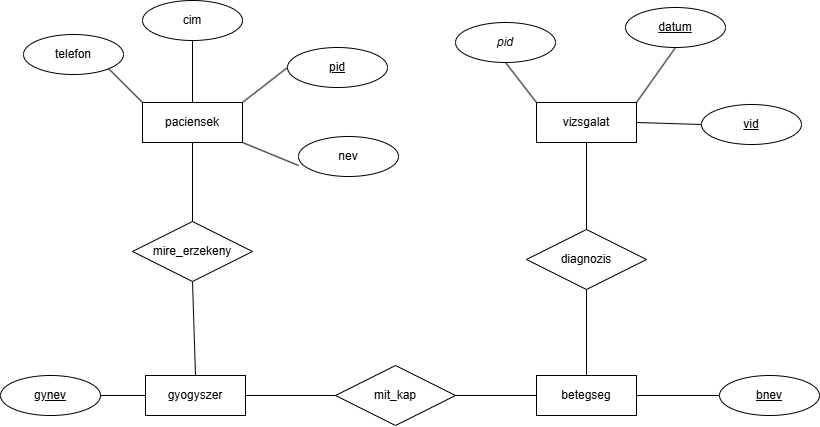

The diagram above was exported from draw.io. Its source (the exported page's mxGraphModel, read from the mxfile embedded in the PNG):
<mxGraphModel dx="1846" dy="556" grid="0" gridSize="10" guides="1" tooltips="1" connect="1" arrows="1" fold="1" page="1" pageScale="1" pageWidth="827" pageHeight="1169" math="0" shadow="0">
  <root>
    <mxCell id="0" />
    <mxCell id="1" parent="0" />
    <mxCell id="pRCzkOPYhDOl0SQQmHO0-101" edge="1" parent="1" style="edgeStyle=orthogonalEdgeStyle;fontSize=12;html=1;endArrow=ERoneToMany;startArrow=ERmandOne;rounded=0;exitX=1;exitY=0.5;exitDx=0;exitDy=0;entryX=1;entryY=0.5;entryDx=0;entryDy=0;" target="pRCzkOPYhDOl0SQQmHO0-86" value="">
      <mxGeometry height="100" relative="1" width="100" as="geometry">
        <Array as="points">
          <mxPoint x="789" y="116" />
          <mxPoint x="789" y="304" />
        </Array>
        <mxPoint x="749" y="115.99999999999989" as="sourcePoint" />
        <mxPoint x="463" y="231" as="targetPoint" />
      </mxGeometry>
    </mxCell>
    <mxCell id="9ipH60XaZzGzKc8BFo7x-1" parent="1" style="whiteSpace=wrap;html=1;align=center;" value="paciensek" vertex="1">
      <mxGeometry height="40" width="100" x="92" y="162" as="geometry" />
    </mxCell>
    <mxCell id="9ipH60XaZzGzKc8BFo7x-2" parent="1" style="ellipse;whiteSpace=wrap;html=1;align=center;fontStyle=4;" value="pid" vertex="1">
      <mxGeometry height="40" width="100" x="237" y="107" as="geometry" />
    </mxCell>
    <mxCell id="9ipH60XaZzGzKc8BFo7x-4" edge="1" parent="1" source="9ipH60XaZzGzKc8BFo7x-1" style="endArrow=none;html=1;rounded=0;exitX=1;exitY=0;exitDx=0;exitDy=0;entryX=0;entryY=0.5;entryDx=0;entryDy=0;" target="9ipH60XaZzGzKc8BFo7x-2" value="">
      <mxGeometry relative="1" as="geometry">
        <mxPoint x="330" y="330" as="sourcePoint" />
        <mxPoint x="490" y="330" as="targetPoint" />
      </mxGeometry>
    </mxCell>
    <mxCell id="9ipH60XaZzGzKc8BFo7x-5" edge="1" parent="1" source="9ipH60XaZzGzKc8BFo7x-1" style="endArrow=none;html=1;rounded=0;exitX=1;exitY=1;exitDx=0;exitDy=0;entryX=0;entryY=0.5;entryDx=0;entryDy=0;" value="">
      <mxGeometry relative="1" as="geometry">
        <mxPoint x="330" y="330" as="sourcePoint" />
        <mxPoint x="248.0000000000025" y="225" as="targetPoint" />
      </mxGeometry>
    </mxCell>
    <mxCell id="9ipH60XaZzGzKc8BFo7x-6" parent="1" style="shape=rhombus;perimeter=rhombusPerimeter;whiteSpace=wrap;html=1;align=center;" value="mire_erzekeny" vertex="1">
      <mxGeometry height="60" width="120" x="82" y="281" as="geometry" />
    </mxCell>
    <mxCell id="9ipH60XaZzGzKc8BFo7x-7" edge="1" parent="1" source="9ipH60XaZzGzKc8BFo7x-6" style="endArrow=none;html=1;rounded=0;exitX=0.5;exitY=0;exitDx=0;exitDy=0;entryX=0.5;entryY=1;entryDx=0;entryDy=0;" target="9ipH60XaZzGzKc8BFo7x-1" value="">
      <mxGeometry relative="1" as="geometry">
        <mxPoint x="330" y="330" as="sourcePoint" />
        <mxPoint x="490" y="330" as="targetPoint" />
      </mxGeometry>
    </mxCell>
    <mxCell id="9ipH60XaZzGzKc8BFo7x-10" parent="1" style="whiteSpace=wrap;html=1;align=center;" value="gyogyszer" vertex="1">
      <mxGeometry height="40" width="100" x="95" y="435" as="geometry" />
    </mxCell>
    <mxCell id="9ipH60XaZzGzKc8BFo7x-11" parent="1" style="ellipse;whiteSpace=wrap;html=1;align=center;" value="nev" vertex="1">
      <mxGeometry height="40" width="100" x="248" y="196" as="geometry" />
    </mxCell>
    <mxCell id="9ipH60XaZzGzKc8BFo7x-12" parent="1" style="ellipse;whiteSpace=wrap;html=1;align=center;" value="cim" vertex="1">
      <mxGeometry height="40" width="100" x="92" y="60" as="geometry" />
    </mxCell>
    <mxCell id="9ipH60XaZzGzKc8BFo7x-13" parent="1" style="ellipse;whiteSpace=wrap;html=1;align=center;" value="telefon" vertex="1">
      <mxGeometry height="40" width="100" x="-27" y="94" as="geometry" />
    </mxCell>
    <mxCell id="9ipH60XaZzGzKc8BFo7x-15" edge="1" parent="1" source="9ipH60XaZzGzKc8BFo7x-1" style="endArrow=none;html=1;rounded=0;entryX=0.5;entryY=1;entryDx=0;entryDy=0;exitX=0.5;exitY=0;exitDx=0;exitDy=0;" target="9ipH60XaZzGzKc8BFo7x-12" value="">
      <mxGeometry relative="1" as="geometry">
        <mxPoint x="330" y="330" as="sourcePoint" />
        <mxPoint x="490" y="330" as="targetPoint" />
      </mxGeometry>
    </mxCell>
    <mxCell id="9ipH60XaZzGzKc8BFo7x-16" edge="1" parent="1" source="9ipH60XaZzGzKc8BFo7x-13" style="endArrow=none;html=1;rounded=0;exitX=1;exitY=1;exitDx=0;exitDy=0;entryX=0;entryY=0;entryDx=0;entryDy=0;" target="9ipH60XaZzGzKc8BFo7x-1" value="">
      <mxGeometry relative="1" as="geometry">
        <mxPoint x="330" y="330" as="sourcePoint" />
        <mxPoint x="490" y="330" as="targetPoint" />
      </mxGeometry>
    </mxCell>
    <mxCell id="9ipH60XaZzGzKc8BFo7x-17" edge="1" parent="1" source="9ipH60XaZzGzKc8BFo7x-6" style="endArrow=none;html=1;rounded=0;exitX=0.5;exitY=1;exitDx=0;exitDy=0;entryX=0.5;entryY=0;entryDx=0;entryDy=0;" target="9ipH60XaZzGzKc8BFo7x-10" value="">
      <mxGeometry relative="1" as="geometry">
        <mxPoint x="330" y="330" as="sourcePoint" />
        <mxPoint x="490" y="330" as="targetPoint" />
      </mxGeometry>
    </mxCell>
    <mxCell id="9ipH60XaZzGzKc8BFo7x-18" parent="1" style="ellipse;whiteSpace=wrap;html=1;align=center;fontStyle=4;" value="gynev" vertex="1">
      <mxGeometry height="40" width="100" x="-50" y="435" as="geometry" />
    </mxCell>
    <mxCell id="9ipH60XaZzGzKc8BFo7x-19" edge="1" parent="1" source="9ipH60XaZzGzKc8BFo7x-18" style="endArrow=none;html=1;rounded=0;exitX=1;exitY=0.5;exitDx=0;exitDy=0;entryX=0;entryY=0.5;entryDx=0;entryDy=0;" target="9ipH60XaZzGzKc8BFo7x-10" value="">
      <mxGeometry relative="1" as="geometry">
        <mxPoint x="330" y="330" as="sourcePoint" />
        <mxPoint x="490" y="330" as="targetPoint" />
      </mxGeometry>
    </mxCell>
    <mxCell id="9ipH60XaZzGzKc8BFo7x-20" parent="1" style="shape=rhombus;perimeter=rhombusPerimeter;whiteSpace=wrap;html=1;align=center;" value="mit_kap" vertex="1">
      <mxGeometry height="60" width="120" x="285" y="425" as="geometry" />
    </mxCell>
    <mxCell id="9ipH60XaZzGzKc8BFo7x-21" edge="1" parent="1" source="9ipH60XaZzGzKc8BFo7x-10" style="endArrow=none;html=1;rounded=0;exitX=1;exitY=0.5;exitDx=0;exitDy=0;entryX=0;entryY=0.5;entryDx=0;entryDy=0;" target="9ipH60XaZzGzKc8BFo7x-20" value="">
      <mxGeometry relative="1" as="geometry">
        <mxPoint x="330" y="330" as="sourcePoint" />
        <mxPoint x="490" y="330" as="targetPoint" />
      </mxGeometry>
    </mxCell>
    <mxCell id="9ipH60XaZzGzKc8BFo7x-22" parent="1" style="whiteSpace=wrap;html=1;align=center;" value="betegseg" vertex="1">
      <mxGeometry height="40" width="100" x="486" y="435" as="geometry" />
    </mxCell>
    <mxCell id="9ipH60XaZzGzKc8BFo7x-24" edge="1" parent="1" source="9ipH60XaZzGzKc8BFo7x-20" style="endArrow=none;html=1;rounded=0;exitX=1;exitY=0.5;exitDx=0;exitDy=0;entryX=0;entryY=0.5;entryDx=0;entryDy=0;" target="9ipH60XaZzGzKc8BFo7x-22" value="">
      <mxGeometry relative="1" as="geometry">
        <mxPoint x="330" y="330" as="sourcePoint" />
        <mxPoint x="490" y="330" as="targetPoint" />
      </mxGeometry>
    </mxCell>
    <mxCell id="9ipH60XaZzGzKc8BFo7x-26" parent="1" style="ellipse;whiteSpace=wrap;html=1;align=center;fontStyle=4;" value="bnev" vertex="1">
      <mxGeometry height="40" width="100" x="669" y="435" as="geometry" />
    </mxCell>
    <mxCell id="9ipH60XaZzGzKc8BFo7x-27" edge="1" parent="1" source="9ipH60XaZzGzKc8BFo7x-22" style="endArrow=none;html=1;rounded=0;entryX=0;entryY=0.5;entryDx=0;entryDy=0;exitX=1;exitY=0.5;exitDx=0;exitDy=0;" target="9ipH60XaZzGzKc8BFo7x-26" value="">
      <mxGeometry relative="1" as="geometry">
        <mxPoint x="330" y="330" as="sourcePoint" />
        <mxPoint x="490" y="330" as="targetPoint" />
      </mxGeometry>
    </mxCell>
    <mxCell id="9ipH60XaZzGzKc8BFo7x-28" parent="1" style="whiteSpace=wrap;html=1;align=center;" value="vizsgalat" vertex="1">
      <mxGeometry height="40" width="100" x="486" y="162" as="geometry" />
    </mxCell>
    <mxCell id="9ipH60XaZzGzKc8BFo7x-29" parent="1" style="shape=rhombus;perimeter=rhombusPerimeter;whiteSpace=wrap;html=1;align=center;" value="diagnozis" vertex="1">
      <mxGeometry height="60" width="120" x="476" y="289" as="geometry" />
    </mxCell>
    <mxCell id="9ipH60XaZzGzKc8BFo7x-31" edge="1" parent="1" source="9ipH60XaZzGzKc8BFo7x-29" style="endArrow=none;html=1;rounded=0;entryX=0.5;entryY=1;entryDx=0;entryDy=0;exitX=0.5;exitY=0;exitDx=0;exitDy=0;" target="9ipH60XaZzGzKc8BFo7x-28" value="">
      <mxGeometry relative="1" as="geometry">
        <mxPoint x="330" y="330" as="sourcePoint" />
        <mxPoint x="490" y="330" as="targetPoint" />
      </mxGeometry>
    </mxCell>
    <mxCell id="9ipH60XaZzGzKc8BFo7x-33" edge="1" parent="1" source="9ipH60XaZzGzKc8BFo7x-22" style="endArrow=none;html=1;rounded=0;entryX=0.5;entryY=1;entryDx=0;entryDy=0;exitX=0.5;exitY=0;exitDx=0;exitDy=0;" target="9ipH60XaZzGzKc8BFo7x-29" value="">
      <mxGeometry relative="1" as="geometry">
        <mxPoint x="330" y="330" as="sourcePoint" />
        <mxPoint x="490" y="330" as="targetPoint" />
      </mxGeometry>
    </mxCell>
    <mxCell id="9ipH60XaZzGzKc8BFo7x-34" parent="1" style="ellipse;whiteSpace=wrap;html=1;align=center;fontStyle=4;" value="datum" vertex="1">
      <mxGeometry height="40" width="100" x="575" y="67" as="geometry" />
    </mxCell>
    <mxCell id="9ipH60XaZzGzKc8BFo7x-35" parent="1" style="ellipse;whiteSpace=wrap;html=1;align=center;fontStyle=4;" value="vid" vertex="1">
      <mxGeometry height="40" width="100" x="651" y="164" as="geometry" />
    </mxCell>
    <mxCell id="9ipH60XaZzGzKc8BFo7x-36" parent="1" style="ellipse;whiteSpace=wrap;html=1;align=center;" value="&lt;i&gt;pid&lt;/i&gt;" vertex="1">
      <mxGeometry height="40" width="100" x="405" y="82" as="geometry" />
    </mxCell>
    <mxCell id="9ipH60XaZzGzKc8BFo7x-37" edge="1" parent="1" source="9ipH60XaZzGzKc8BFo7x-28" style="endArrow=none;html=1;rounded=0;entryX=0.5;entryY=1;entryDx=0;entryDy=0;exitX=0;exitY=0;exitDx=0;exitDy=0;" target="9ipH60XaZzGzKc8BFo7x-36" value="">
      <mxGeometry relative="1" as="geometry">
        <mxPoint x="330" y="330" as="sourcePoint" />
        <mxPoint x="490" y="330" as="targetPoint" />
      </mxGeometry>
    </mxCell>
    <mxCell id="9ipH60XaZzGzKc8BFo7x-38" edge="1" parent="1" source="9ipH60XaZzGzKc8BFo7x-28" style="endArrow=none;html=1;rounded=0;entryX=0.5;entryY=1;entryDx=0;entryDy=0;exitX=1;exitY=0;exitDx=0;exitDy=0;" target="9ipH60XaZzGzKc8BFo7x-34" value="">
      <mxGeometry relative="1" as="geometry">
        <mxPoint x="330" y="330" as="sourcePoint" />
        <mxPoint x="490" y="330" as="targetPoint" />
      </mxGeometry>
    </mxCell>
    <mxCell id="9ipH60XaZzGzKc8BFo7x-39" edge="1" parent="1" source="9ipH60XaZzGzKc8BFo7x-28" style="endArrow=none;html=1;rounded=0;entryX=0;entryY=0.5;entryDx=0;entryDy=0;exitX=1;exitY=0.5;exitDx=0;exitDy=0;" target="9ipH60XaZzGzKc8BFo7x-35" value="">
      <mxGeometry relative="1" as="geometry">
        <mxPoint x="330" y="330" as="sourcePoint" />
        <mxPoint x="490" y="330" as="targetPoint" />
      </mxGeometry>
    </mxCell>
  </root>
</mxGraphModel>